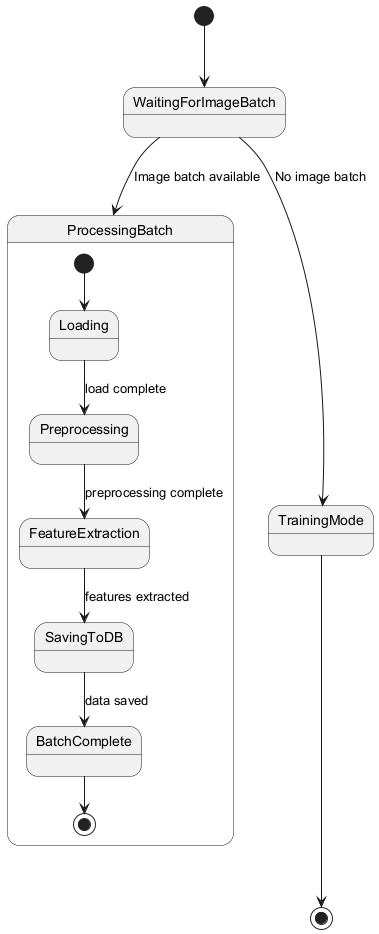

The diagram above was rendered by PlantUML. Its source (embedded in the PNG):
@startuml
[*] --> WaitingForImageBatch

WaitingForImageBatch --> ProcessingBatch : Image batch available
WaitingForImageBatch --> TrainingMode : No image batch

state ProcessingBatch {
  [*] --> Loading
  Loading --> Preprocessing : load complete
  Preprocessing --> FeatureExtraction : preprocessing complete
  FeatureExtraction --> SavingToDB : features extracted
  SavingToDB --> BatchComplete : data saved
  BatchComplete --> [*]
}

TrainingMode --> [*]
@enduml